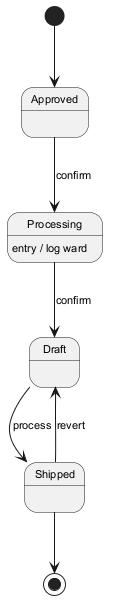

The diagram above was rendered by PlantUML. Its source (embedded in the PNG):
@startuml
skinparam backgroundColor #FFFFFF
skinparam classBackgroundColor #E8F4FA
skinparam classBorderColor #2C7DA0
skinparam defaultFontSize 11
[*] --> Approved
Approved --> Processing : confirm
Processing --> Draft : confirm
Processing : entry / log ward
Draft --> Shipped : process
Shipped --> Draft : revert
Shipped --> [*]
@enduml